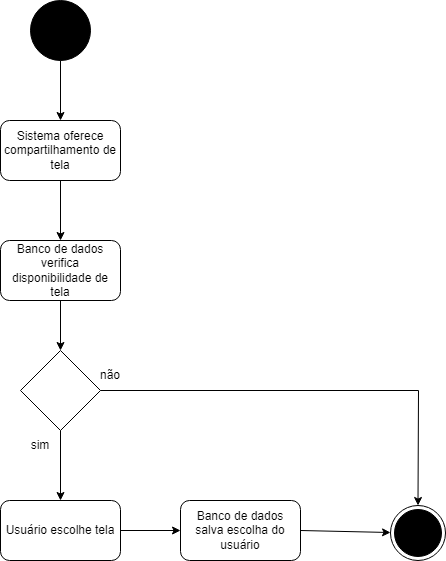

The diagram above was exported from draw.io. Its source (the exported page's mxGraphModel, read from the mxfile embedded in the PNG):
<mxGraphModel dx="856" dy="386" grid="1" gridSize="10" guides="1" tooltips="1" connect="1" arrows="1" fold="1" page="1" pageScale="1" pageWidth="827" pageHeight="1169" math="0" shadow="0">
  <root>
    <mxCell id="0" />
    <mxCell id="1" parent="0" />
    <mxCell id="1dWy04KVVJMRnneG8Hv9-1" value="" style="ellipse;whiteSpace=wrap;html=1;aspect=fixed;fillColor=#000000;" vertex="1" parent="1">
      <mxGeometry x="90" width="60" height="60" as="geometry" />
    </mxCell>
    <mxCell id="1dWy04KVVJMRnneG8Hv9-2" value="" style="endArrow=classic;html=1;rounded=0;exitX=0.5;exitY=1;exitDx=0;exitDy=0;" edge="1" parent="1" source="1dWy04KVVJMRnneG8Hv9-1" target="1dWy04KVVJMRnneG8Hv9-3">
      <mxGeometry width="50" height="50" relative="1" as="geometry">
        <mxPoint x="390" y="230" as="sourcePoint" />
        <mxPoint x="120" y="140" as="targetPoint" />
      </mxGeometry>
    </mxCell>
    <mxCell id="1dWy04KVVJMRnneG8Hv9-3" value="Sistema oferece compartilhamento de tela" style="rounded=1;whiteSpace=wrap;html=1;" vertex="1" parent="1">
      <mxGeometry x="60" y="120" width="120" height="60" as="geometry" />
    </mxCell>
    <mxCell id="1dWy04KVVJMRnneG8Hv9-4" value="" style="endArrow=classic;html=1;rounded=0;exitX=0.5;exitY=1;exitDx=0;exitDy=0;" edge="1" parent="1" source="1dWy04KVVJMRnneG8Hv9-3" target="1dWy04KVVJMRnneG8Hv9-5">
      <mxGeometry width="50" height="50" relative="1" as="geometry">
        <mxPoint x="390" y="210" as="sourcePoint" />
        <mxPoint x="120" y="270" as="targetPoint" />
      </mxGeometry>
    </mxCell>
    <mxCell id="1dWy04KVVJMRnneG8Hv9-5" value="Banco de dados verifica disponibilidade de tela" style="rounded=1;whiteSpace=wrap;html=1;" vertex="1" parent="1">
      <mxGeometry x="60" y="240" width="120" height="60" as="geometry" />
    </mxCell>
    <mxCell id="1dWy04KVVJMRnneG8Hv9-6" value="" style="endArrow=classic;html=1;rounded=0;exitX=0.5;exitY=1;exitDx=0;exitDy=0;" edge="1" parent="1" source="1dWy04KVVJMRnneG8Hv9-5" target="1dWy04KVVJMRnneG8Hv9-7">
      <mxGeometry width="50" height="50" relative="1" as="geometry">
        <mxPoint x="390" y="390" as="sourcePoint" />
        <mxPoint x="120" y="390" as="targetPoint" />
      </mxGeometry>
    </mxCell>
    <mxCell id="1dWy04KVVJMRnneG8Hv9-7" value="" style="rhombus;whiteSpace=wrap;html=1;" vertex="1" parent="1">
      <mxGeometry x="80" y="350" width="80" height="80" as="geometry" />
    </mxCell>
    <mxCell id="1dWy04KVVJMRnneG8Hv9-8" value="" style="endArrow=classic;html=1;rounded=0;exitX=0.5;exitY=1;exitDx=0;exitDy=0;entryX=0.5;entryY=0;entryDx=0;entryDy=0;" edge="1" parent="1" source="1dWy04KVVJMRnneG8Hv9-7" target="1dWy04KVVJMRnneG8Hv9-9">
      <mxGeometry width="50" height="50" relative="1" as="geometry">
        <mxPoint x="130" y="440" as="sourcePoint" />
        <mxPoint x="120" y="490" as="targetPoint" />
      </mxGeometry>
    </mxCell>
    <mxCell id="1dWy04KVVJMRnneG8Hv9-9" value="Usuário escolhe tela" style="rounded=1;whiteSpace=wrap;html=1;" vertex="1" parent="1">
      <mxGeometry x="60" y="500" width="120" height="60" as="geometry" />
    </mxCell>
    <mxCell id="1dWy04KVVJMRnneG8Hv9-10" value="sim" style="text;html=1;strokeColor=none;fillColor=none;align=center;verticalAlign=middle;whiteSpace=wrap;rounded=0;" vertex="1" parent="1">
      <mxGeometry x="70" y="430" width="60" height="30" as="geometry" />
    </mxCell>
    <mxCell id="1dWy04KVVJMRnneG8Hv9-11" value="não" style="text;html=1;strokeColor=none;fillColor=none;align=center;verticalAlign=middle;whiteSpace=wrap;rounded=0;" vertex="1" parent="1">
      <mxGeometry x="140" y="360" width="60" height="30" as="geometry" />
    </mxCell>
    <mxCell id="1dWy04KVVJMRnneG8Hv9-12" value="" style="endArrow=classic;html=1;rounded=0;exitX=1;exitY=0.5;exitDx=0;exitDy=0;entryX=0.5;entryY=0;entryDx=0;entryDy=0;" edge="1" parent="1" source="1dWy04KVVJMRnneG8Hv9-7" target="1dWy04KVVJMRnneG8Hv9-16">
      <mxGeometry width="50" height="50" relative="1" as="geometry">
        <mxPoint x="200" y="390" as="sourcePoint" />
        <mxPoint x="320" y="390" as="targetPoint" />
        <Array as="points">
          <mxPoint x="478" y="390" />
        </Array>
      </mxGeometry>
    </mxCell>
    <mxCell id="1dWy04KVVJMRnneG8Hv9-13" value="" style="endArrow=classic;html=1;rounded=0;exitX=1;exitY=0.5;exitDx=0;exitDy=0;" edge="1" parent="1" source="1dWy04KVVJMRnneG8Hv9-9" target="1dWy04KVVJMRnneG8Hv9-14">
      <mxGeometry width="50" height="50" relative="1" as="geometry">
        <mxPoint x="390" y="410" as="sourcePoint" />
        <mxPoint x="300" y="530" as="targetPoint" />
      </mxGeometry>
    </mxCell>
    <mxCell id="1dWy04KVVJMRnneG8Hv9-14" value="Banco de dados salva escolha do usuário" style="rounded=1;whiteSpace=wrap;html=1;" vertex="1" parent="1">
      <mxGeometry x="240" y="500" width="120" height="60" as="geometry" />
    </mxCell>
    <mxCell id="1dWy04KVVJMRnneG8Hv9-15" value="" style="endArrow=classic;html=1;rounded=0;exitX=1;exitY=0.5;exitDx=0;exitDy=0;" edge="1" parent="1" source="1dWy04KVVJMRnneG8Hv9-14" target="1dWy04KVVJMRnneG8Hv9-16">
      <mxGeometry width="50" height="50" relative="1" as="geometry">
        <mxPoint x="390" y="400" as="sourcePoint" />
        <mxPoint x="460" y="530" as="targetPoint" />
      </mxGeometry>
    </mxCell>
    <mxCell id="1dWy04KVVJMRnneG8Hv9-16" value="" style="ellipse;html=1;shape=endState;fillColor=#000000;strokeColor=#000000;" vertex="1" parent="1">
      <mxGeometry x="450" y="505" width="55" height="55" as="geometry" />
    </mxCell>
  </root>
</mxGraphModel>